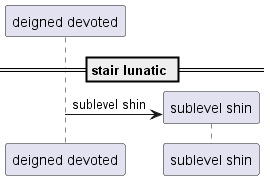

The diagram above was rendered by PlantUML. Its source (embedded in the PNG):
@startuml
participant "deigned devoted" as 0
== stair lunatic ==
create participant "sublevel shin" as 1
0 -> 1 : sublevel shin
@enduml